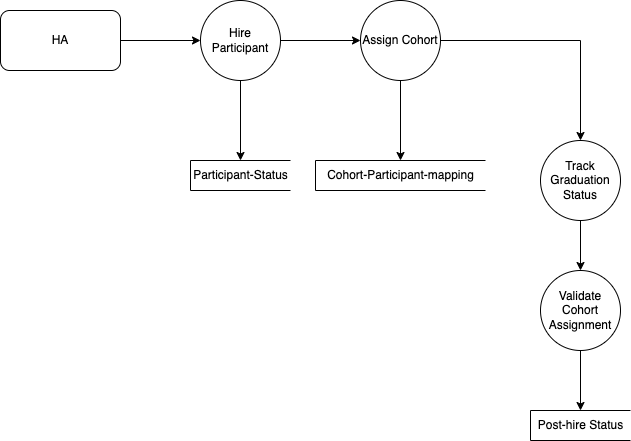

The diagram above was exported from draw.io. Its source (the exported page's mxGraphModel, read from the mxfile embedded in the PNG):
<mxGraphModel dx="946" dy="568" grid="1" gridSize="10" guides="1" tooltips="1" connect="1" arrows="1" fold="1" page="1" pageScale="1" pageWidth="827" pageHeight="1169" math="0" shadow="0">
  <root>
    <mxCell id="WIyWlLk6GJQsqaUBKTNV-0" />
    <mxCell id="WIyWlLk6GJQsqaUBKTNV-1" parent="WIyWlLk6GJQsqaUBKTNV-0" />
    <mxCell id="5zxjFH4U-a7gjsEypDEc-3" style="edgeStyle=orthogonalEdgeStyle;rounded=0;orthogonalLoop=1;jettySize=auto;html=1;exitX=1;exitY=0.5;exitDx=0;exitDy=0;entryX=0;entryY=0.5;entryDx=0;entryDy=0;" parent="WIyWlLk6GJQsqaUBKTNV-1" source="5zxjFH4U-a7gjsEypDEc-0" target="5zxjFH4U-a7gjsEypDEc-2" edge="1">
      <mxGeometry relative="1" as="geometry" />
    </mxCell>
    <mxCell id="5zxjFH4U-a7gjsEypDEc-0" value="HA" style="rounded=1;whiteSpace=wrap;html=1;" parent="WIyWlLk6GJQsqaUBKTNV-1" vertex="1">
      <mxGeometry x="30" y="100" width="120" height="60" as="geometry" />
    </mxCell>
    <mxCell id="5zxjFH4U-a7gjsEypDEc-5" style="edgeStyle=orthogonalEdgeStyle;rounded=0;orthogonalLoop=1;jettySize=auto;html=1;exitX=1;exitY=0.5;exitDx=0;exitDy=0;entryX=0;entryY=0.5;entryDx=0;entryDy=0;" parent="WIyWlLk6GJQsqaUBKTNV-1" source="5zxjFH4U-a7gjsEypDEc-2" target="5zxjFH4U-a7gjsEypDEc-4" edge="1">
      <mxGeometry relative="1" as="geometry" />
    </mxCell>
    <mxCell id="5zxjFH4U-a7gjsEypDEc-7" style="edgeStyle=orthogonalEdgeStyle;rounded=0;orthogonalLoop=1;jettySize=auto;html=1;exitX=0.5;exitY=1;exitDx=0;exitDy=0;" parent="WIyWlLk6GJQsqaUBKTNV-1" source="5zxjFH4U-a7gjsEypDEc-2" target="5zxjFH4U-a7gjsEypDEc-6" edge="1">
      <mxGeometry relative="1" as="geometry" />
    </mxCell>
    <mxCell id="5zxjFH4U-a7gjsEypDEc-2" value="Hire Participant" style="ellipse;whiteSpace=wrap;html=1;aspect=fixed;" parent="WIyWlLk6GJQsqaUBKTNV-1" vertex="1">
      <mxGeometry x="230" y="90" width="80" height="80" as="geometry" />
    </mxCell>
    <mxCell id="5zxjFH4U-a7gjsEypDEc-9" style="edgeStyle=orthogonalEdgeStyle;rounded=0;orthogonalLoop=1;jettySize=auto;html=1;exitX=0.5;exitY=1;exitDx=0;exitDy=0;entryX=0.5;entryY=0;entryDx=0;entryDy=0;" parent="WIyWlLk6GJQsqaUBKTNV-1" source="5zxjFH4U-a7gjsEypDEc-4" target="5zxjFH4U-a7gjsEypDEc-8" edge="1">
      <mxGeometry relative="1" as="geometry" />
    </mxCell>
    <mxCell id="5zxjFH4U-a7gjsEypDEc-11" style="edgeStyle=orthogonalEdgeStyle;rounded=0;orthogonalLoop=1;jettySize=auto;html=1;exitX=1;exitY=0.5;exitDx=0;exitDy=0;entryX=0.5;entryY=0;entryDx=0;entryDy=0;" parent="WIyWlLk6GJQsqaUBKTNV-1" source="5zxjFH4U-a7gjsEypDEc-4" target="5zxjFH4U-a7gjsEypDEc-10" edge="1">
      <mxGeometry relative="1" as="geometry">
        <mxPoint x="490" y="130" as="targetPoint" />
      </mxGeometry>
    </mxCell>
    <mxCell id="5zxjFH4U-a7gjsEypDEc-4" value="Assign Cohort" style="ellipse;whiteSpace=wrap;html=1;aspect=fixed;" parent="WIyWlLk6GJQsqaUBKTNV-1" vertex="1">
      <mxGeometry x="390" y="90" width="80" height="80" as="geometry" />
    </mxCell>
    <mxCell id="5zxjFH4U-a7gjsEypDEc-6" value="Participant-Status" style="html=1;dashed=0;whitespace=wrap;shape=partialRectangle;right=0;" parent="WIyWlLk6GJQsqaUBKTNV-1" vertex="1">
      <mxGeometry x="220" y="250" width="100" height="30" as="geometry" />
    </mxCell>
    <mxCell id="5zxjFH4U-a7gjsEypDEc-8" value="Cohort-Participant-mapping" style="html=1;dashed=0;whitespace=wrap;shape=partialRectangle;right=0;" parent="WIyWlLk6GJQsqaUBKTNV-1" vertex="1">
      <mxGeometry x="345" y="250" width="170" height="30" as="geometry" />
    </mxCell>
    <mxCell id="9CWLzucMvpxO74xwhj9I-1" style="edgeStyle=orthogonalEdgeStyle;rounded=0;orthogonalLoop=1;jettySize=auto;html=1;exitX=0.5;exitY=1;exitDx=0;exitDy=0;entryX=0.5;entryY=0;entryDx=0;entryDy=0;" edge="1" parent="WIyWlLk6GJQsqaUBKTNV-1" source="5zxjFH4U-a7gjsEypDEc-10" target="9CWLzucMvpxO74xwhj9I-0">
      <mxGeometry relative="1" as="geometry" />
    </mxCell>
    <mxCell id="5zxjFH4U-a7gjsEypDEc-10" value="Track Graduation Status" style="ellipse;whiteSpace=wrap;html=1;aspect=fixed;" parent="WIyWlLk6GJQsqaUBKTNV-1" vertex="1">
      <mxGeometry x="570" y="230" width="80" height="80" as="geometry" />
    </mxCell>
    <mxCell id="5zxjFH4U-a7gjsEypDEc-12" value="Post-hire Status" style="html=1;dashed=0;whitespace=wrap;shape=partialRectangle;right=0;" parent="WIyWlLk6GJQsqaUBKTNV-1" vertex="1">
      <mxGeometry x="560" y="500" width="100" height="30" as="geometry" />
    </mxCell>
    <mxCell id="9CWLzucMvpxO74xwhj9I-2" style="edgeStyle=orthogonalEdgeStyle;rounded=0;orthogonalLoop=1;jettySize=auto;html=1;exitX=0.5;exitY=1;exitDx=0;exitDy=0;entryX=0.5;entryY=0;entryDx=0;entryDy=0;" edge="1" parent="WIyWlLk6GJQsqaUBKTNV-1" source="9CWLzucMvpxO74xwhj9I-0" target="5zxjFH4U-a7gjsEypDEc-12">
      <mxGeometry relative="1" as="geometry" />
    </mxCell>
    <mxCell id="9CWLzucMvpxO74xwhj9I-0" value="Validate Cohort Assignment" style="ellipse;whiteSpace=wrap;html=1;aspect=fixed;" vertex="1" parent="WIyWlLk6GJQsqaUBKTNV-1">
      <mxGeometry x="570" y="360" width="80" height="80" as="geometry" />
    </mxCell>
  </root>
</mxGraphModel>